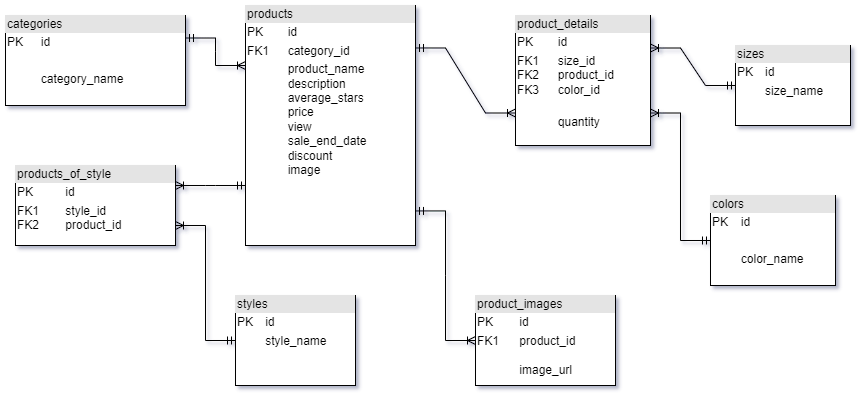

The diagram above was exported from draw.io. Its source (the exported page's mxGraphModel, read from the mxfile embedded in the PNG):
<mxGraphModel dx="1219" dy="1813" grid="1" gridSize="10" guides="1" tooltips="1" connect="1" arrows="1" fold="1" page="1" pageScale="1" pageWidth="850" pageHeight="1100" math="0" shadow="0">
  <root>
    <mxCell id="0" />
    <mxCell id="1" parent="0" />
    <mxCell id="mHo3494jGplyXt7QD2-W-2" value="&lt;div style=&quot;box-sizing:border-box;width:100%;background:#e4e4e4;padding:2px;&quot;&gt;products&lt;/div&gt;&lt;table style=&quot;width:100%;font-size:1em;&quot; cellpadding=&quot;2&quot; cellspacing=&quot;0&quot;&gt;&lt;tbody&gt;&lt;tr&gt;&lt;td&gt;PK&lt;/td&gt;&lt;td&gt;id&lt;/td&gt;&lt;/tr&gt;&lt;tr&gt;&lt;td&gt;FK1&lt;br&gt;&lt;/td&gt;&lt;td&gt;category_id&lt;br&gt;&lt;/td&gt;&lt;/tr&gt;&lt;tr&gt;&lt;td&gt;&lt;/td&gt;&lt;td&gt;product_name&lt;br&gt;description&lt;br&gt;average_stars&lt;br&gt;price&lt;br&gt;view&lt;br&gt;sale_end_date&lt;br&gt;discount&lt;br&gt;image&lt;br&gt;&lt;br&gt;&lt;/td&gt;&lt;/tr&gt;&lt;/tbody&gt;&lt;/table&gt;" style="verticalAlign=top;align=left;overflow=fill;html=1;whiteSpace=wrap;" parent="1" vertex="1">
      <mxGeometry x="360" y="-20" width="170" height="240" as="geometry" />
    </mxCell>
    <mxCell id="mHo3494jGplyXt7QD2-W-4" value="&lt;div style=&quot;box-sizing:border-box;width:100%;background:#e4e4e4;padding:2px;&quot;&gt;colors&lt;/div&gt;&lt;table style=&quot;width:100%;font-size:1em;&quot; cellpadding=&quot;2&quot; cellspacing=&quot;0&quot;&gt;&lt;tbody&gt;&lt;tr&gt;&lt;td&gt;PK&lt;/td&gt;&lt;td&gt;id&lt;/td&gt;&lt;/tr&gt;&lt;tr&gt;&lt;td&gt;&lt;br&gt;&lt;/td&gt;&lt;td&gt;&lt;br&gt;&lt;/td&gt;&lt;/tr&gt;&lt;tr&gt;&lt;td&gt;&lt;/td&gt;&lt;td&gt;color_name&lt;br&gt;&lt;br&gt;&lt;/td&gt;&lt;/tr&gt;&lt;/tbody&gt;&lt;/table&gt;" style="verticalAlign=top;align=left;overflow=fill;html=1;whiteSpace=wrap;" parent="1" vertex="1">
      <mxGeometry x="825" y="170" width="125" height="90" as="geometry" />
    </mxCell>
    <mxCell id="mHo3494jGplyXt7QD2-W-5" value="&lt;div style=&quot;box-sizing:border-box;width:100%;background:#e4e4e4;padding:2px;&quot;&gt;styles&lt;/div&gt;&lt;table style=&quot;width:100%;font-size:1em;&quot; cellpadding=&quot;2&quot; cellspacing=&quot;0&quot;&gt;&lt;tbody&gt;&lt;tr&gt;&lt;td&gt;PK&lt;/td&gt;&lt;td&gt;id&lt;/td&gt;&lt;/tr&gt;&lt;tr&gt;&lt;td&gt;&lt;/td&gt;&lt;td&gt;style_name&lt;/td&gt;&lt;/tr&gt;&lt;/tbody&gt;&lt;/table&gt;" style="verticalAlign=top;align=left;overflow=fill;html=1;whiteSpace=wrap;" parent="1" vertex="1">
      <mxGeometry x="350" y="270" width="120" height="90" as="geometry" />
    </mxCell>
    <mxCell id="mHo3494jGplyXt7QD2-W-6" value="&lt;div style=&quot;box-sizing:border-box;width:100%;background:#e4e4e4;padding:2px;&quot;&gt;categories&lt;/div&gt;&lt;table style=&quot;width:100%;font-size:1em;&quot; cellpadding=&quot;2&quot; cellspacing=&quot;0&quot;&gt;&lt;tbody&gt;&lt;tr&gt;&lt;td&gt;PK&lt;/td&gt;&lt;td&gt;id&lt;/td&gt;&lt;/tr&gt;&lt;tr&gt;&lt;td&gt;&lt;br&gt;&lt;/td&gt;&lt;td&gt;&lt;br&gt;&lt;/td&gt;&lt;/tr&gt;&lt;tr&gt;&lt;td&gt;&lt;/td&gt;&lt;td&gt;category_name&lt;/td&gt;&lt;/tr&gt;&lt;/tbody&gt;&lt;/table&gt;" style="verticalAlign=top;align=left;overflow=fill;html=1;whiteSpace=wrap;" parent="1" vertex="1">
      <mxGeometry x="120" y="-10" width="180" height="90" as="geometry" />
    </mxCell>
    <mxCell id="mHo3494jGplyXt7QD2-W-12" value="&lt;div style=&quot;box-sizing:border-box;width:100%;background:#e4e4e4;padding:2px;&quot;&gt;sizes&lt;/div&gt;&lt;table style=&quot;width:100%;font-size:1em;&quot; cellpadding=&quot;2&quot; cellspacing=&quot;0&quot;&gt;&lt;tbody&gt;&lt;tr&gt;&lt;td&gt;PK&lt;/td&gt;&lt;td&gt;id&lt;/td&gt;&lt;/tr&gt;&lt;tr&gt;&lt;td&gt;&lt;/td&gt;&lt;td&gt;size_name&lt;/td&gt;&lt;/tr&gt;&lt;/tbody&gt;&lt;/table&gt;" style="verticalAlign=top;align=left;overflow=fill;html=1;whiteSpace=wrap;" parent="1" vertex="1">
      <mxGeometry x="850" y="20" width="115" height="80" as="geometry" />
    </mxCell>
    <mxCell id="mHo3494jGplyXt7QD2-W-23" value="&lt;div style=&quot;box-sizing:border-box;width:100%;background:#e4e4e4;padding:2px;&quot;&gt;products_of_style&lt;/div&gt;&lt;table style=&quot;width:100%;font-size:1em;&quot; cellpadding=&quot;2&quot; cellspacing=&quot;0&quot;&gt;&lt;tbody&gt;&lt;tr&gt;&lt;td&gt;PK&lt;/td&gt;&lt;td&gt;id&lt;/td&gt;&lt;/tr&gt;&lt;tr&gt;&lt;td&gt;FK1&lt;br&gt;FK2&lt;br&gt;&lt;br&gt;&lt;/td&gt;&lt;td&gt;style_id&lt;br&gt;product_id&lt;br&gt;&lt;br&gt;&lt;/td&gt;&lt;/tr&gt;&lt;tr&gt;&lt;td&gt;&lt;/td&gt;&lt;td&gt;&lt;br&gt;&lt;br&gt;&lt;br&gt;&lt;br&gt;&lt;/td&gt;&lt;/tr&gt;&lt;/tbody&gt;&lt;/table&gt;" style="verticalAlign=top;align=left;overflow=fill;html=1;whiteSpace=wrap;" parent="1" vertex="1">
      <mxGeometry x="130" y="140" width="160" height="80" as="geometry" />
    </mxCell>
    <mxCell id="TFFLuesHXWxJkCXjdwYj-1" value="&lt;div style=&quot;box-sizing:border-box;width:100%;background:#e4e4e4;padding:2px;&quot;&gt;product_details&lt;/div&gt;&lt;table style=&quot;width:100%;font-size:1em;&quot; cellpadding=&quot;2&quot; cellspacing=&quot;0&quot;&gt;&lt;tbody&gt;&lt;tr&gt;&lt;td&gt;PK&lt;/td&gt;&lt;td&gt;id&lt;/td&gt;&lt;/tr&gt;&lt;tr&gt;&lt;td&gt;FK1&lt;br&gt;FK2&lt;br&gt;FK3&lt;br&gt;&lt;br&gt;&lt;/td&gt;&lt;td&gt;size_id&lt;br&gt;product_id&lt;br&gt;color_id&lt;br&gt;&lt;br&gt;&lt;/td&gt;&lt;/tr&gt;&lt;tr&gt;&lt;td&gt;&lt;/td&gt;&lt;td&gt;quantity&lt;br&gt;&lt;br&gt;&lt;br&gt;&lt;br&gt;&lt;/td&gt;&lt;/tr&gt;&lt;/tbody&gt;&lt;/table&gt;" style="verticalAlign=top;align=left;overflow=fill;html=1;whiteSpace=wrap;" vertex="1" parent="1">
      <mxGeometry x="630" y="-10" width="135" height="130" as="geometry" />
    </mxCell>
    <mxCell id="TFFLuesHXWxJkCXjdwYj-2" value="&lt;div style=&quot;box-sizing:border-box;width:100%;background:#e4e4e4;padding:2px;&quot;&gt;product_images&lt;/div&gt;&lt;table style=&quot;width:100%;font-size:1em;&quot; cellpadding=&quot;2&quot; cellspacing=&quot;0&quot;&gt;&lt;tbody&gt;&lt;tr&gt;&lt;td&gt;PK&lt;/td&gt;&lt;td&gt;id&lt;/td&gt;&lt;/tr&gt;&lt;tr&gt;&lt;td&gt;FK1&lt;br&gt;&lt;br&gt;&lt;br&gt;&lt;/td&gt;&lt;td&gt;product_id&lt;br&gt;&lt;br&gt;image_url&lt;br&gt;&lt;/td&gt;&lt;/tr&gt;&lt;tr&gt;&lt;td&gt;&lt;/td&gt;&lt;td&gt;&lt;br&gt;&lt;br&gt;&lt;br&gt;&lt;br&gt;&lt;/td&gt;&lt;/tr&gt;&lt;/tbody&gt;&lt;/table&gt;" style="verticalAlign=top;align=left;overflow=fill;html=1;whiteSpace=wrap;" vertex="1" parent="1">
      <mxGeometry x="590" y="270" width="140" height="90" as="geometry" />
    </mxCell>
    <mxCell id="TFFLuesHXWxJkCXjdwYj-5" value="" style="edgeStyle=entityRelationEdgeStyle;fontSize=12;html=1;endArrow=ERoneToMany;startArrow=ERmandOne;rounded=0;exitX=1.02;exitY=0.856;exitDx=0;exitDy=0;entryX=0;entryY=0.5;entryDx=0;entryDy=0;exitPerimeter=0;" edge="1" parent="1" target="TFFLuesHXWxJkCXjdwYj-2">
      <mxGeometry width="100" height="100" relative="1" as="geometry">
        <mxPoint x="530.0000000000001" y="185.44000000000005" as="sourcePoint" />
        <mxPoint x="596.6" y="302.5" as="targetPoint" />
      </mxGeometry>
    </mxCell>
    <mxCell id="TFFLuesHXWxJkCXjdwYj-6" value="" style="edgeStyle=entityRelationEdgeStyle;fontSize=12;html=1;endArrow=ERoneToMany;startArrow=ERmandOne;rounded=0;exitX=1;exitY=0.25;exitDx=0;exitDy=0;entryX=0;entryY=0.25;entryDx=0;entryDy=0;" edge="1" parent="1" source="mHo3494jGplyXt7QD2-W-6" target="mHo3494jGplyXt7QD2-W-2">
      <mxGeometry width="100" height="100" relative="1" as="geometry">
        <mxPoint x="230" y="250" as="sourcePoint" />
        <mxPoint x="330" y="150" as="targetPoint" />
      </mxGeometry>
    </mxCell>
    <mxCell id="TFFLuesHXWxJkCXjdwYj-11" value="" style="edgeStyle=entityRelationEdgeStyle;fontSize=12;html=1;endArrow=ERoneToMany;startArrow=ERmandOne;rounded=0;entryX=0;entryY=0.75;entryDx=0;entryDy=0;exitX=1;exitY=0.177;exitDx=0;exitDy=0;exitPerimeter=0;" edge="1" parent="1" source="mHo3494jGplyXt7QD2-W-2" target="TFFLuesHXWxJkCXjdwYj-1">
      <mxGeometry width="100" height="100" relative="1" as="geometry">
        <mxPoint x="510" y="160" as="sourcePoint" />
        <mxPoint x="610" y="60" as="targetPoint" />
      </mxGeometry>
    </mxCell>
    <mxCell id="TFFLuesHXWxJkCXjdwYj-12" value="" style="edgeStyle=entityRelationEdgeStyle;fontSize=12;html=1;endArrow=ERoneToMany;startArrow=ERmandOne;rounded=0;entryX=1;entryY=0.25;entryDx=0;entryDy=0;exitX=0;exitY=0.5;exitDx=0;exitDy=0;" edge="1" parent="1" source="mHo3494jGplyXt7QD2-W-12" target="TFFLuesHXWxJkCXjdwYj-1">
      <mxGeometry width="100" height="100" relative="1" as="geometry">
        <mxPoint x="540" y="32" as="sourcePoint" />
        <mxPoint x="640" y="33" as="targetPoint" />
      </mxGeometry>
    </mxCell>
    <mxCell id="TFFLuesHXWxJkCXjdwYj-14" value="" style="edgeStyle=entityRelationEdgeStyle;fontSize=12;html=1;endArrow=ERoneToMany;startArrow=ERmandOne;rounded=0;entryX=1;entryY=0.75;entryDx=0;entryDy=0;exitX=0;exitY=0.5;exitDx=0;exitDy=0;" edge="1" parent="1" source="mHo3494jGplyXt7QD2-W-4" target="TFFLuesHXWxJkCXjdwYj-1">
      <mxGeometry width="100" height="100" relative="1" as="geometry">
        <mxPoint x="510" y="160" as="sourcePoint" />
        <mxPoint x="610" y="60" as="targetPoint" />
      </mxGeometry>
    </mxCell>
    <mxCell id="TFFLuesHXWxJkCXjdwYj-15" value="" style="edgeStyle=entityRelationEdgeStyle;fontSize=12;html=1;endArrow=ERoneToMany;startArrow=ERmandOne;rounded=0;entryX=1;entryY=0.75;entryDx=0;entryDy=0;exitX=0;exitY=0.5;exitDx=0;exitDy=0;" edge="1" parent="1" source="mHo3494jGplyXt7QD2-W-5" target="mHo3494jGplyXt7QD2-W-23">
      <mxGeometry width="100" height="100" relative="1" as="geometry">
        <mxPoint x="510" y="160" as="sourcePoint" />
        <mxPoint x="610" y="60" as="targetPoint" />
      </mxGeometry>
    </mxCell>
    <mxCell id="TFFLuesHXWxJkCXjdwYj-16" value="" style="edgeStyle=entityRelationEdgeStyle;fontSize=12;html=1;endArrow=ERoneToMany;startArrow=ERmandOne;rounded=0;entryX=1;entryY=0.25;entryDx=0;entryDy=0;exitX=0;exitY=0.75;exitDx=0;exitDy=0;" edge="1" parent="1" source="mHo3494jGplyXt7QD2-W-2" target="mHo3494jGplyXt7QD2-W-23">
      <mxGeometry width="100" height="100" relative="1" as="geometry">
        <mxPoint x="230" y="150" as="sourcePoint" />
        <mxPoint x="290" y="130" as="targetPoint" />
      </mxGeometry>
    </mxCell>
  </root>
</mxGraphModel>